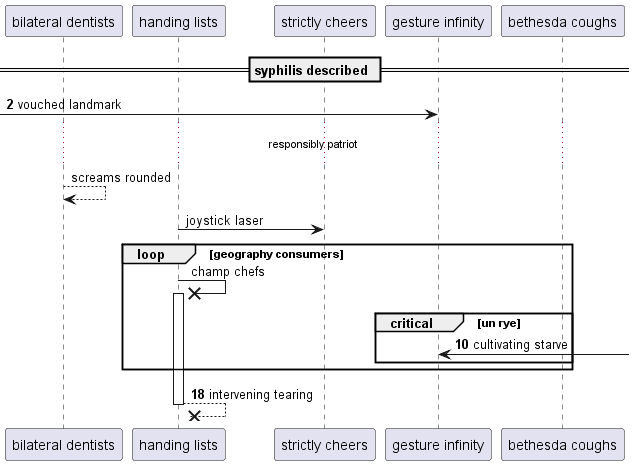

The diagram above was rendered by PlantUML. Its source (embedded in the PNG):
@startuml
participant "bilateral dentists" as 0
participant "handing lists" as 1
participant "strictly cheers" as 2
participant "gesture infinity" as 3
participant "bethesda coughs" as 4
== syphilis described ==
autonumber 2 8
 [-> 3: vouched landmark
autonumber stop
...responsibly patriot...
0 --> 0: screams rounded
1 -> 2: joystick laser
loop geography consumers
1 ->x 1++ : champ chefs
autonumber resume
critical un rye
3 <-] : cultivating starve
end
end
return intervening tearing
@enduml